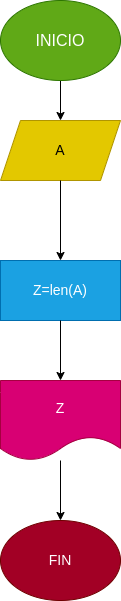

The diagram above was exported from draw.io. Its source (the exported page's mxGraphModel, read from the mxfile embedded in the PNG):
<mxGraphModel dx="650" dy="409" grid="1" gridSize="10" guides="1" tooltips="1" connect="1" arrows="1" fold="1" page="1" pageScale="1" pageWidth="827" pageHeight="1169" math="0" shadow="0">
  <root>
    <mxCell id="0" />
    <mxCell id="1" parent="0" />
    <mxCell id="5" value="" style="edgeStyle=none;html=1;fontSize=14;" edge="1" parent="1" source="3" target="4">
      <mxGeometry relative="1" as="geometry" />
    </mxCell>
    <mxCell id="3" value="&lt;font size=&quot;3&quot;&gt;INICIO&lt;/font&gt;" style="ellipse;whiteSpace=wrap;html=1;fillColor=#60a917;fontColor=#ffffff;strokeColor=#2D7600;" vertex="1" parent="1">
      <mxGeometry x="220" y="40" width="120" height="80" as="geometry" />
    </mxCell>
    <mxCell id="4" value="&lt;font style=&quot;font-size: 14px&quot;&gt;A&lt;/font&gt;" style="shape=parallelogram;perimeter=parallelogramPerimeter;whiteSpace=wrap;html=1;fixedSize=1;fillColor=#e3c800;fontColor=#000000;strokeColor=#B09500;" vertex="1" parent="1">
      <mxGeometry x="220" y="160" width="120" height="60" as="geometry" />
    </mxCell>
    <mxCell id="6" value="Z=len(A)" style="rounded=0;whiteSpace=wrap;html=1;fontSize=14;fillColor=#1ba1e2;fontColor=#ffffff;strokeColor=#006EAF;" vertex="1" parent="1">
      <mxGeometry x="220" y="300" width="120" height="60" as="geometry" />
    </mxCell>
    <mxCell id="7" value="" style="endArrow=classic;html=1;fontSize=14;exitX=0.5;exitY=1;exitDx=0;exitDy=0;entryX=0.5;entryY=0;entryDx=0;entryDy=0;" edge="1" parent="1" source="4" target="6">
      <mxGeometry width="50" height="50" relative="1" as="geometry">
        <mxPoint x="310" y="290" as="sourcePoint" />
        <mxPoint x="360" y="240" as="targetPoint" />
      </mxGeometry>
    </mxCell>
    <mxCell id="8" value="Z" style="shape=document;whiteSpace=wrap;html=1;boundedLbl=1;fontSize=14;fillColor=#d80073;fontColor=#ffffff;strokeColor=#A50040;" vertex="1" parent="1">
      <mxGeometry x="220" y="420" width="120" height="80" as="geometry" />
    </mxCell>
    <mxCell id="9" value="" style="endArrow=classic;html=1;fontSize=14;exitX=0.5;exitY=1;exitDx=0;exitDy=0;entryX=0.5;entryY=0;entryDx=0;entryDy=0;" edge="1" parent="1" source="6" target="8">
      <mxGeometry width="50" height="50" relative="1" as="geometry">
        <mxPoint x="310" y="500" as="sourcePoint" />
        <mxPoint x="360" y="450" as="targetPoint" />
      </mxGeometry>
    </mxCell>
    <mxCell id="10" value="FIN" style="ellipse;whiteSpace=wrap;html=1;fontSize=14;fillColor=#a20025;fontColor=#ffffff;strokeColor=#6F0000;" vertex="1" parent="1">
      <mxGeometry x="220" y="560" width="120" height="80" as="geometry" />
    </mxCell>
    <mxCell id="11" value="" style="endArrow=classic;html=1;fontSize=14;entryX=0.5;entryY=0;entryDx=0;entryDy=0;" edge="1" parent="1" source="8" target="10">
      <mxGeometry width="50" height="50" relative="1" as="geometry">
        <mxPoint x="310" y="660" as="sourcePoint" />
        <mxPoint x="360" y="610" as="targetPoint" />
      </mxGeometry>
    </mxCell>
  </root>
</mxGraphModel>